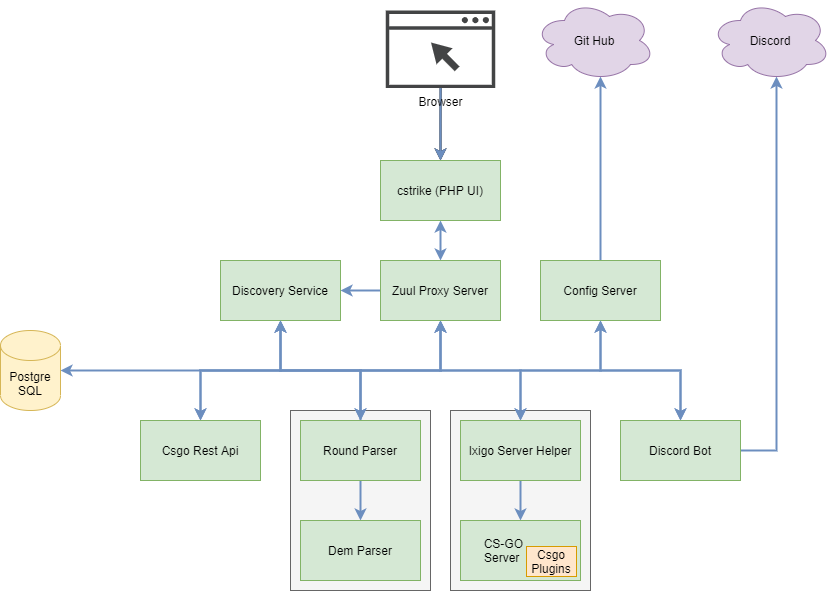

The diagram above was exported from draw.io. Its source (the exported page's mxGraphModel, read from the mxfile embedded in the PNG):
<mxGraphModel dx="2272" dy="822" grid="1" gridSize="10" guides="1" tooltips="1" connect="1" arrows="1" fold="1" page="1" pageScale="1" pageWidth="850" pageHeight="1100" math="0" shadow="0">
  <root>
    <mxCell id="0" />
    <mxCell id="1" parent="0" />
    <mxCell id="-CWpgcHb2gBB3SApc6gQ-26" value="" style="rounded=0;whiteSpace=wrap;html=1;fillColor=#f5f5f5;strokeColor=#666666;fontColor=#333333;" parent="1" vertex="1">
      <mxGeometry x="390" y="510" width="140" height="180" as="geometry" />
    </mxCell>
    <mxCell id="-CWpgcHb2gBB3SApc6gQ-24" value="" style="rounded=0;whiteSpace=wrap;html=1;fillColor=#f5f5f5;strokeColor=#666666;fontColor=#333333;" parent="1" vertex="1">
      <mxGeometry x="230" y="510" width="140" height="180" as="geometry" />
    </mxCell>
    <mxCell id="-CWpgcHb2gBB3SApc6gQ-1" value="Discovery Service" style="rounded=0;whiteSpace=wrap;html=1;fillColor=#d5e8d4;strokeColor=#82b366;" parent="1" vertex="1">
      <mxGeometry x="160" y="360" width="120" height="60" as="geometry" />
    </mxCell>
    <mxCell id="-CWpgcHb2gBB3SApc6gQ-42" style="edgeStyle=orthogonalEdgeStyle;rounded=0;orthogonalLoop=1;jettySize=auto;html=1;exitX=0.5;exitY=0;exitDx=0;exitDy=0;entryX=0.55;entryY=0.95;entryDx=0;entryDy=0;entryPerimeter=0;startArrow=none;startFill=0;endArrow=classic;endFill=1;strokeWidth=2;fillColor=#dae8fc;strokeColor=#6c8ebf;" parent="1" source="-CWpgcHb2gBB3SApc6gQ-2" target="-CWpgcHb2gBB3SApc6gQ-34" edge="1">
      <mxGeometry relative="1" as="geometry" />
    </mxCell>
    <mxCell id="-CWpgcHb2gBB3SApc6gQ-2" value="Config Server" style="rounded=0;whiteSpace=wrap;html=1;fillColor=#d5e8d4;strokeColor=#82b366;" parent="1" vertex="1">
      <mxGeometry x="480" y="360" width="120" height="60" as="geometry" />
    </mxCell>
    <mxCell id="-CWpgcHb2gBB3SApc6gQ-19" style="edgeStyle=orthogonalEdgeStyle;rounded=0;orthogonalLoop=1;jettySize=auto;html=1;exitX=0.5;exitY=0;exitDx=0;exitDy=0;entryX=0.5;entryY=1;entryDx=0;entryDy=0;strokeWidth=2;startArrow=classic;startFill=1;fillColor=#dae8fc;strokeColor=#6c8ebf;" parent="1" source="-CWpgcHb2gBB3SApc6gQ-4" target="-CWpgcHb2gBB3SApc6gQ-2" edge="1">
      <mxGeometry relative="1" as="geometry" />
    </mxCell>
    <mxCell id="-CWpgcHb2gBB3SApc6gQ-20" style="edgeStyle=orthogonalEdgeStyle;rounded=0;orthogonalLoop=1;jettySize=auto;html=1;exitX=0.5;exitY=0;exitDx=0;exitDy=0;entryX=0.5;entryY=1;entryDx=0;entryDy=0;strokeWidth=2;startArrow=classic;startFill=1;fillColor=#dae8fc;strokeColor=#6c8ebf;" parent="1" source="-CWpgcHb2gBB3SApc6gQ-4" target="-CWpgcHb2gBB3SApc6gQ-1" edge="1">
      <mxGeometry relative="1" as="geometry" />
    </mxCell>
    <mxCell id="-CWpgcHb2gBB3SApc6gQ-43" style="edgeStyle=orthogonalEdgeStyle;rounded=0;orthogonalLoop=1;jettySize=auto;html=1;exitX=1;exitY=0.5;exitDx=0;exitDy=0;entryX=0.55;entryY=0.95;entryDx=0;entryDy=0;entryPerimeter=0;startArrow=none;startFill=0;endArrow=classic;endFill=1;strokeWidth=2;fillColor=#dae8fc;strokeColor=#6c8ebf;" parent="1" source="-CWpgcHb2gBB3SApc6gQ-4" target="-CWpgcHb2gBB3SApc6gQ-35" edge="1">
      <mxGeometry relative="1" as="geometry" />
    </mxCell>
    <mxCell id="-CWpgcHb2gBB3SApc6gQ-4" value="Discord Bot" style="rounded=0;whiteSpace=wrap;html=1;fillColor=#d5e8d4;strokeColor=#82b366;" parent="1" vertex="1">
      <mxGeometry x="560" y="520" width="120" height="60" as="geometry" />
    </mxCell>
    <mxCell id="-CWpgcHb2gBB3SApc6gQ-13" style="edgeStyle=orthogonalEdgeStyle;rounded=0;orthogonalLoop=1;jettySize=auto;html=1;exitX=0.5;exitY=0;exitDx=0;exitDy=0;entryX=0.5;entryY=1;entryDx=0;entryDy=0;strokeWidth=2;startArrow=classic;startFill=1;fillColor=#dae8fc;strokeColor=#6c8ebf;" parent="1" source="-CWpgcHb2gBB3SApc6gQ-5" target="-CWpgcHb2gBB3SApc6gQ-1" edge="1">
      <mxGeometry relative="1" as="geometry" />
    </mxCell>
    <mxCell id="-CWpgcHb2gBB3SApc6gQ-14" style="edgeStyle=orthogonalEdgeStyle;rounded=0;orthogonalLoop=1;jettySize=auto;html=1;exitX=0.5;exitY=0;exitDx=0;exitDy=0;entryX=0.5;entryY=1;entryDx=0;entryDy=0;strokeWidth=2;startArrow=classic;startFill=1;fillColor=#dae8fc;strokeColor=#6c8ebf;" parent="1" source="-CWpgcHb2gBB3SApc6gQ-5" target="-CWpgcHb2gBB3SApc6gQ-10" edge="1">
      <mxGeometry relative="1" as="geometry" />
    </mxCell>
    <mxCell id="-CWpgcHb2gBB3SApc6gQ-5" value="Csgo Rest Api" style="rounded=0;whiteSpace=wrap;html=1;fillColor=#d5e8d4;strokeColor=#82b366;" parent="1" vertex="1">
      <mxGeometry x="80" y="520" width="120" height="60" as="geometry" />
    </mxCell>
    <mxCell id="-CWpgcHb2gBB3SApc6gQ-17" style="edgeStyle=orthogonalEdgeStyle;rounded=0;orthogonalLoop=1;jettySize=auto;html=1;exitX=0.5;exitY=0;exitDx=0;exitDy=0;entryX=0.5;entryY=1;entryDx=0;entryDy=0;strokeWidth=2;startArrow=classic;startFill=1;fillColor=#dae8fc;strokeColor=#6c8ebf;" parent="1" source="-CWpgcHb2gBB3SApc6gQ-6" target="-CWpgcHb2gBB3SApc6gQ-10" edge="1">
      <mxGeometry relative="1" as="geometry">
        <Array as="points">
          <mxPoint x="460" y="470" />
          <mxPoint x="380" y="470" />
        </Array>
      </mxGeometry>
    </mxCell>
    <mxCell id="-CWpgcHb2gBB3SApc6gQ-18" style="edgeStyle=orthogonalEdgeStyle;rounded=0;orthogonalLoop=1;jettySize=auto;html=1;exitX=0.5;exitY=0;exitDx=0;exitDy=0;entryX=0.5;entryY=1;entryDx=0;entryDy=0;strokeWidth=2;startArrow=classic;startFill=1;fillColor=#dae8fc;strokeColor=#6c8ebf;" parent="1" source="-CWpgcHb2gBB3SApc6gQ-6" target="-CWpgcHb2gBB3SApc6gQ-2" edge="1">
      <mxGeometry relative="1" as="geometry">
        <Array as="points">
          <mxPoint x="460" y="470" />
          <mxPoint x="540" y="470" />
        </Array>
      </mxGeometry>
    </mxCell>
    <mxCell id="-CWpgcHb2gBB3SApc6gQ-28" style="edgeStyle=orthogonalEdgeStyle;rounded=0;orthogonalLoop=1;jettySize=auto;html=1;exitX=0.5;exitY=1;exitDx=0;exitDy=0;entryX=0.5;entryY=0;entryDx=0;entryDy=0;startArrow=none;startFill=0;strokeWidth=2;fillColor=#dae8fc;strokeColor=#6c8ebf;" parent="1" source="-CWpgcHb2gBB3SApc6gQ-6" target="-CWpgcHb2gBB3SApc6gQ-27" edge="1">
      <mxGeometry relative="1" as="geometry" />
    </mxCell>
    <mxCell id="-CWpgcHb2gBB3SApc6gQ-6" value="Ixigo Server Helper" style="rounded=0;whiteSpace=wrap;html=1;fillColor=#d5e8d4;strokeColor=#82b366;" parent="1" vertex="1">
      <mxGeometry x="400" y="520" width="120" height="60" as="geometry" />
    </mxCell>
    <mxCell id="-CWpgcHb2gBB3SApc6gQ-15" style="edgeStyle=orthogonalEdgeStyle;rounded=0;orthogonalLoop=1;jettySize=auto;html=1;exitX=0.5;exitY=0;exitDx=0;exitDy=0;entryX=0.5;entryY=1;entryDx=0;entryDy=0;strokeWidth=2;startArrow=classic;startFill=1;fillColor=#dae8fc;strokeColor=#6c8ebf;" parent="1" source="-CWpgcHb2gBB3SApc6gQ-7" target="-CWpgcHb2gBB3SApc6gQ-1" edge="1">
      <mxGeometry relative="1" as="geometry" />
    </mxCell>
    <mxCell id="-CWpgcHb2gBB3SApc6gQ-16" style="edgeStyle=orthogonalEdgeStyle;rounded=0;orthogonalLoop=1;jettySize=auto;html=1;exitX=0.5;exitY=0;exitDx=0;exitDy=0;entryX=0.5;entryY=1;entryDx=0;entryDy=0;strokeWidth=2;startArrow=classic;startFill=1;fillColor=#dae8fc;strokeColor=#6c8ebf;" parent="1" source="-CWpgcHb2gBB3SApc6gQ-7" target="-CWpgcHb2gBB3SApc6gQ-10" edge="1">
      <mxGeometry relative="1" as="geometry" />
    </mxCell>
    <mxCell id="-CWpgcHb2gBB3SApc6gQ-23" style="edgeStyle=orthogonalEdgeStyle;rounded=0;orthogonalLoop=1;jettySize=auto;html=1;exitX=0.5;exitY=1;exitDx=0;exitDy=0;startArrow=none;startFill=0;strokeWidth=2;fillColor=#dae8fc;strokeColor=#6c8ebf;" parent="1" source="-CWpgcHb2gBB3SApc6gQ-7" target="-CWpgcHb2gBB3SApc6gQ-22" edge="1">
      <mxGeometry relative="1" as="geometry" />
    </mxCell>
    <mxCell id="_Lzi0gCj1i2nmyeAWqRh-2" style="edgeStyle=orthogonalEdgeStyle;rounded=0;orthogonalLoop=1;jettySize=auto;html=1;exitX=0.5;exitY=0;exitDx=0;exitDy=0;entryX=1;entryY=0.5;entryDx=0;entryDy=0;entryPerimeter=0;fillColor=#dae8fc;strokeColor=#6c8ebf;strokeWidth=2;" edge="1" parent="1" source="-CWpgcHb2gBB3SApc6gQ-7" target="_Lzi0gCj1i2nmyeAWqRh-1">
      <mxGeometry relative="1" as="geometry" />
    </mxCell>
    <mxCell id="-CWpgcHb2gBB3SApc6gQ-7" value="Round Parser" style="rounded=0;whiteSpace=wrap;html=1;fillColor=#d5e8d4;strokeColor=#82b366;" parent="1" vertex="1">
      <mxGeometry x="240" y="520" width="120" height="60" as="geometry" />
    </mxCell>
    <mxCell id="-CWpgcHb2gBB3SApc6gQ-12" style="edgeStyle=orthogonalEdgeStyle;rounded=0;orthogonalLoop=1;jettySize=auto;html=1;exitX=0.5;exitY=1;exitDx=0;exitDy=0;entryX=0.5;entryY=0;entryDx=0;entryDy=0;strokeWidth=2;startArrow=classic;startFill=1;fillColor=#dae8fc;strokeColor=#6c8ebf;" parent="1" source="-CWpgcHb2gBB3SApc6gQ-9" target="-CWpgcHb2gBB3SApc6gQ-10" edge="1">
      <mxGeometry relative="1" as="geometry" />
    </mxCell>
    <mxCell id="-CWpgcHb2gBB3SApc6gQ-40" style="edgeStyle=orthogonalEdgeStyle;rounded=0;orthogonalLoop=1;jettySize=auto;html=1;exitX=0.5;exitY=0;exitDx=0;exitDy=0;startArrow=classic;startFill=1;strokeWidth=2;endArrow=none;endFill=0;" parent="1" source="-CWpgcHb2gBB3SApc6gQ-9" target="-CWpgcHb2gBB3SApc6gQ-39" edge="1">
      <mxGeometry relative="1" as="geometry" />
    </mxCell>
    <mxCell id="-CWpgcHb2gBB3SApc6gQ-41" value="" style="edgeStyle=orthogonalEdgeStyle;rounded=0;orthogonalLoop=1;jettySize=auto;html=1;startArrow=classic;startFill=1;endArrow=none;endFill=0;strokeWidth=2;fillColor=#dae8fc;strokeColor=#6c8ebf;" parent="1" source="-CWpgcHb2gBB3SApc6gQ-9" target="-CWpgcHb2gBB3SApc6gQ-39" edge="1">
      <mxGeometry relative="1" as="geometry" />
    </mxCell>
    <mxCell id="-CWpgcHb2gBB3SApc6gQ-9" value="cstrike (PHP UI)" style="rounded=0;whiteSpace=wrap;html=1;fillColor=#d5e8d4;strokeColor=#82b366;" parent="1" vertex="1">
      <mxGeometry x="320" y="260" width="120" height="60" as="geometry" />
    </mxCell>
    <mxCell id="-CWpgcHb2gBB3SApc6gQ-21" style="edgeStyle=orthogonalEdgeStyle;rounded=0;orthogonalLoop=1;jettySize=auto;html=1;exitX=0;exitY=0.5;exitDx=0;exitDy=0;entryX=1;entryY=0.5;entryDx=0;entryDy=0;startArrow=none;startFill=0;strokeWidth=2;fillColor=#dae8fc;strokeColor=#6c8ebf;" parent="1" source="-CWpgcHb2gBB3SApc6gQ-10" target="-CWpgcHb2gBB3SApc6gQ-1" edge="1">
      <mxGeometry relative="1" as="geometry" />
    </mxCell>
    <mxCell id="-CWpgcHb2gBB3SApc6gQ-10" value="Zuul Proxy Server" style="rounded=0;whiteSpace=wrap;html=1;fillColor=#d5e8d4;strokeColor=#82b366;" parent="1" vertex="1">
      <mxGeometry x="320" y="360" width="120" height="60" as="geometry" />
    </mxCell>
    <mxCell id="-CWpgcHb2gBB3SApc6gQ-22" value="Dem Parser" style="rounded=0;whiteSpace=wrap;html=1;fillColor=#d5e8d4;strokeColor=#82b366;" parent="1" vertex="1">
      <mxGeometry x="240" y="620" width="120" height="60" as="geometry" />
    </mxCell>
    <mxCell id="-CWpgcHb2gBB3SApc6gQ-27" value="CS-GO&amp;nbsp; &amp;nbsp; &amp;nbsp; &amp;nbsp; &amp;nbsp;&amp;nbsp;&lt;br&gt;Server&amp;nbsp; &amp;nbsp; &amp;nbsp; &amp;nbsp; &amp;nbsp; &amp;nbsp;" style="rounded=0;whiteSpace=wrap;html=1;fillColor=#d5e8d4;strokeColor=#82b366;" parent="1" vertex="1">
      <mxGeometry x="400" y="620" width="120" height="60" as="geometry" />
    </mxCell>
    <mxCell id="-CWpgcHb2gBB3SApc6gQ-31" value="Csgo Plugins" style="rounded=0;whiteSpace=wrap;html=1;fillColor=#ffe6cc;strokeColor=#d79b00;" parent="1" vertex="1">
      <mxGeometry x="466" y="646" width="50" height="30" as="geometry" />
    </mxCell>
    <mxCell id="-CWpgcHb2gBB3SApc6gQ-34" value="Git Hub" style="ellipse;shape=cloud;whiteSpace=wrap;html=1;fillColor=#e1d5e7;strokeColor=#9673a6;" parent="1" vertex="1">
      <mxGeometry x="474" y="100" width="120" height="80" as="geometry" />
    </mxCell>
    <mxCell id="-CWpgcHb2gBB3SApc6gQ-35" value="Discord" style="ellipse;shape=cloud;whiteSpace=wrap;html=1;fillColor=#e1d5e7;strokeColor=#9673a6;" parent="1" vertex="1">
      <mxGeometry x="650" y="100" width="120" height="80" as="geometry" />
    </mxCell>
    <mxCell id="-CWpgcHb2gBB3SApc6gQ-39" value="Browser" style="pointerEvents=1;shadow=0;dashed=0;html=1;strokeColor=none;fillColor=#434445;aspect=fixed;labelPosition=center;verticalLabelPosition=bottom;verticalAlign=top;align=center;outlineConnect=0;shape=mxgraph.vvd.web_browser;" parent="1" vertex="1">
      <mxGeometry x="325.34999999999997" y="110" width="109.3" height="77.6" as="geometry" />
    </mxCell>
    <mxCell id="_Lzi0gCj1i2nmyeAWqRh-1" value="Postgre SQL" style="shape=cylinder3;whiteSpace=wrap;html=1;boundedLbl=1;backgroundOutline=1;size=15;fillColor=#fff2cc;strokeColor=#d6b656;" vertex="1" parent="1">
      <mxGeometry x="-60" y="430" width="60" height="80" as="geometry" />
    </mxCell>
  </root>
</mxGraphModel>